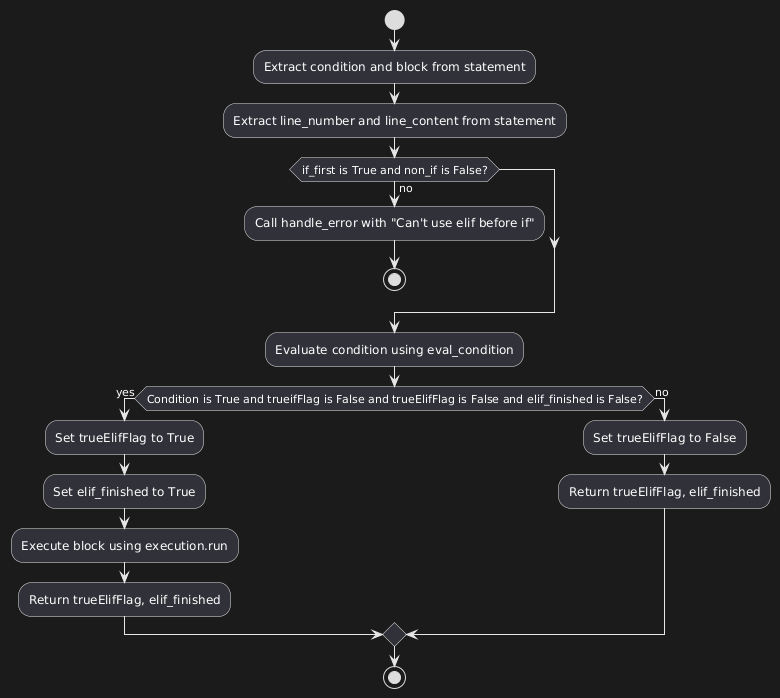

The diagram above was rendered by PlantUML. Its source (embedded in the PNG):
@startuml
start
:Extract condition and block from statement;
:Extract line_number and line_content from statement;
if (if_first is True and non_if is False?) then (no)
  :Call handle_error with "Can't use elif before if";
  stop
endif
:Evaluate condition using eval_condition;
if (Condition is True and trueifFlag is False and trueElifFlag is False and elif_finished is False?) then (yes)
  :Set trueElifFlag to True;
  :Set elif_finished to True;
  :Execute block using execution.run;
  :Return trueElifFlag, elif_finished;
else (no)
  :Set trueElifFlag to False;
  :Return trueElifFlag, elif_finished;
endif
stop
@enduml